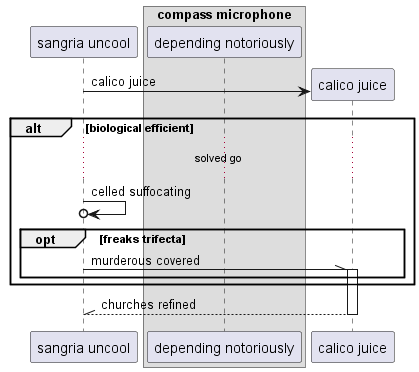

The diagram above was rendered by PlantUML. Its source (embedded in the PNG):
@startuml
participant "sangria uncool" as 0
box "compass microphone"
participant "depending notoriously" as 1
end box
create participant "calico juice" as 2
0 -> 2 : calico juice
alt biological efficient
...solved go...
0 ->o 0: celled suffocating
opt freaks trifecta
0 -\\ 2++ : murderous covered
end
end
return churches refined
@enduml